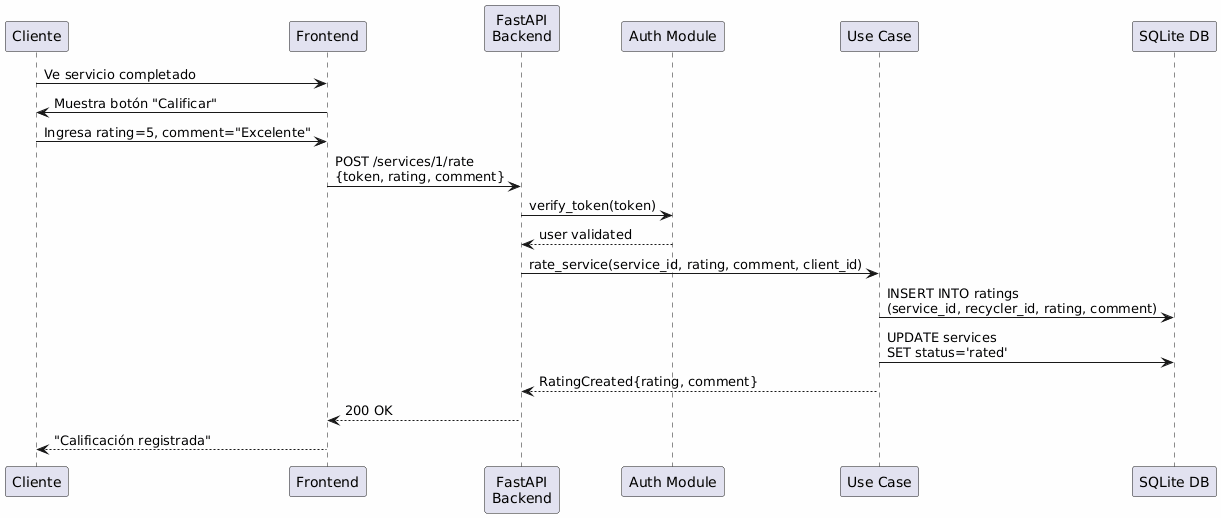

The diagram above was rendered by PlantUML. Its source (embedded in the PNG):
@startuml
!define DIRECTION top to bottom
skinparam backgroundColor #FEFEFE

participant Cliente
participant Frontend
participant "FastAPI\nBackend"
participant "Auth Module"
participant "Use Case"
participant "SQLite DB"

Cliente -> Frontend: Ve servicio completado
Frontend -> Cliente: Muestra botón "Calificar"

Cliente -> Frontend: Ingresa rating=5, comment="Excelente"
Frontend -> "FastAPI\nBackend": POST /services/1/rate\n{token, rating, comment}

"FastAPI\nBackend" -> "Auth Module": verify_token(token)
"Auth Module" --> "FastAPI\nBackend": user validated

"FastAPI\nBackend" -> "Use Case": rate_service(service_id, rating, comment, client_id)

"Use Case" -> "SQLite DB": INSERT INTO ratings\n(service_id, recycler_id, rating, comment)

"Use Case" -> "SQLite DB": UPDATE services\nSET status='rated'

"Use Case" --> "FastAPI\nBackend": RatingCreated{rating, comment}
"FastAPI\nBackend" --> Frontend: 200 OK
Frontend --> Cliente: "Calificación registrada"
@enduml